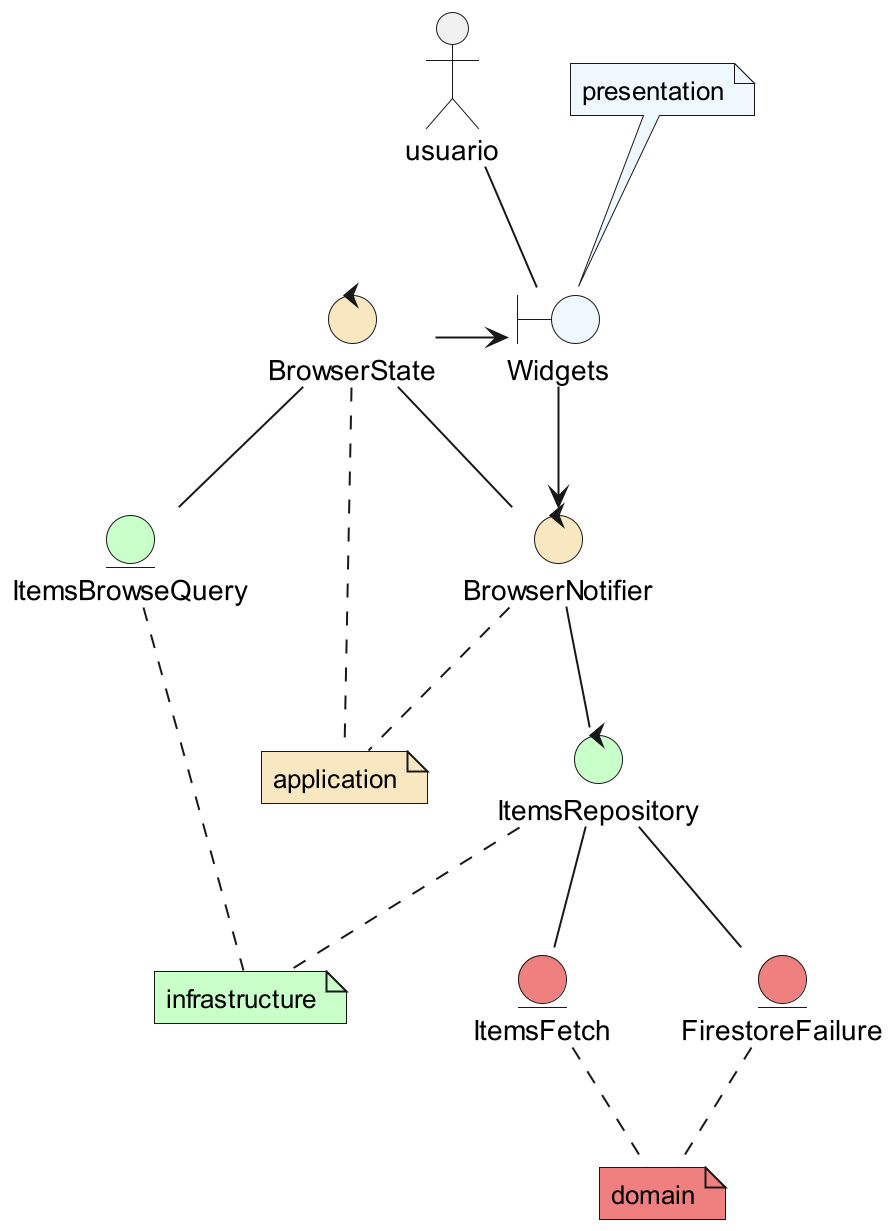

The diagram above was rendered by PlantUML. Its source (embedded in the PNG):
@startuml flutter_app_arquitectura
scale 2


actor usuario

Boundary Widgets #AliceBlue


Control browser_notifier as "BrowserNotifier" #STRATEGY

Control browser_state as "BrowserState" #STRATEGY

entity items_fetch as "ItemsFetch" #LightCoral
entity firestore_failuse as "FirestoreFailure" #LightCoral
entity ItemsBrowseQuery as "ItemsBrowseQuery" #TECHNOLOGY
Control i_items_repository as "ItemsRepository" #TECHNOLOGY

usuario --  Widgets

Widgets --> browser_notifier

browser_notifier -- i_items_repository

i_items_repository -- items_fetch
i_items_repository -- firestore_failuse

browser_notifier -- browser_state

browser_state -> Widgets
browser_state -- ItemsBrowseQuery

note "presentation" as presentation #AliceBlue

presentation .. Widgets

note "application" as application #STRATEGY
browser_notifier .. application
browser_state .. application


note "domain" as domain #LightCoral

items_fetch .. domain
firestore_failuse .. domain


note "infrastructure" as infrastructure #TECHNOLOGY

ItemsBrowseQuery .. infrastructure
i_items_repository .. infrastructure


@enduml